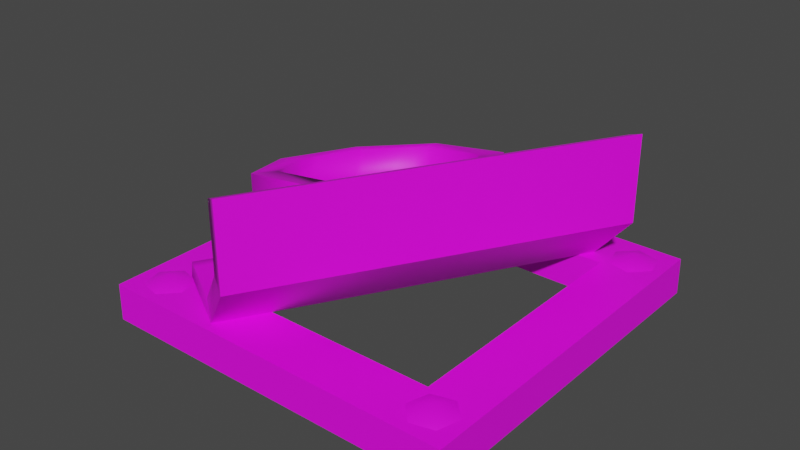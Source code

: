 # Source: PipeIncomplete.IronTeeth.Model.blend  (saved by Blender 3.6.13; exported with 4.5.12 LTS)
import bpy
from mathutils import Matrix  # noqa: F401  (used for matrix-valued properties, if any)

bpy.ops.wm.read_factory_settings(use_empty=True)
scene = bpy.context.scene
scene.name = 'Scene'

# ---- collections
col_pipeincomplete_ironteeth = bpy.data.collections.new('PipeIncomplete.IronTeeth'); scene.collection.children.link(col_pipeincomplete_ironteeth)

# ---- images (referenced by path relative to the original .blend; pixels are not part of the script)
import os
ASSET_DIR = os.environ.get("B2B_ASSET_DIR", "")  # directory of the original .blend (textures are referenced by path, not embedded)
HERE = os.path.dirname(os.path.abspath(__file__))  # packed textures are extracted next to this script under _unpacked/

def load_image(name, relpath, width, height, colorspace="sRGB"):
    """Load a texture the original file referenced (path relative to the .blend, or extracted next to this script)."""
    p = next((c for c in (os.path.join(HERE, relpath), os.path.join(ASSET_DIR, relpath)) if relpath and os.path.exists(c)), "")
    if p:
        img = bpy.data.images.load(p, check_existing=True)
        img.name = name
    else:  # same state as the original file: an image datablock whose file is absent (Cycles renders it pink)
        img = bpy.data.images.new(name, width, height)
        img.source = "FILE"
        img.filepath = "//" + (relpath or name)
    img.colorspace_settings.name = colorspace
    return img
img_basewood_1k_d_brown_png = load_image('BaseWood_1K_D_Brown.png', 'BaseWood_1K_D_Brown.png', 1024, 1024, 'sRGB')
img_basewood_1k_d_grey_png_001 = load_image('BaseWood_1K_D_Grey.png.001', 'BaseWood_1K_D_Grey.png', 1024, 1024, 'sRGB')
img_basemetal_d2_png_003 = load_image('BaseMetal_D2.png.003', 'BaseMetal_D2.png', 1024, 1024, 'sRGB')
img_basemetal_d2_png_002 = load_image('BaseMetal_D2.png.002', 'BaseMetal_D2.png', 1024, 1024, 'Non-Color')

# ---- materials (node trees are filled in below, after node groups)
mat_basewood_darkbrown_ironteeth = bpy.data.materials.new('BaseWood_DarkBrown.IronTeeth')
mat_basewood_darkbrown_ironteeth.use_transparent_shadow = False
mat_basewood_darkbrown_ironteeth.diffuse_color = (0.3686, 0.1647, 0.0, 1.0)
mat_basewood_darkbrown_ironteeth.roughness = 0.5528
mat_basewood_grey_ironteeth = bpy.data.materials.new('BaseWood_Grey.IronTeeth')
mat_basewood_grey_ironteeth.use_transparent_shadow = False
mat_basewood_grey_ironteeth.diffuse_color = (0.4235, 0.4235, 0.4235, 1.0)
mat_basewood_grey_ironteeth.roughness = 0.5528
mat_basemetal_ironteeth = bpy.data.materials.new('BaseMetal.IronTeeth')
mat_basemetal_ironteeth.surface_render_method = 'BLENDED'
mat_basemetal_ironteeth.blend_method = 'BLEND'
mat_basemetal_ironteeth.use_transparency_overlap = False
mat_basemetal_ironteeth.show_transparent_back = False
mat_basemetal_ironteeth.use_transparent_shadow = False
mat_basemetal_ironteeth.roughness = 0.5

# ---- material node trees
mat_basewood_darkbrown_ironteeth.use_nodes = True; mat_basewood_darkbrown_ironteeth.node_tree.nodes.clear()
_N = mat_basewood_darkbrown_ironteeth.node_tree.nodes; _L = mat_basewood_darkbrown_ironteeth.node_tree.links
n0 = _N.new('ShaderNodeBsdfPrincipled'); n0.name = 'Principled BSDF'; n0.location = (10, 300)
n0.distribution = 'GGX'
n0.subsurface_method = 'RANDOM_WALK_SKIN'
n0.inputs[2].default_value = 0.5528
n0.inputs[3].default_value = 1.45
n0.inputs[27].default_value = (0.0, 0.0, 0.0, 1.0)
n0.inputs[28].default_value = 1.0
n1 = _N.new('ShaderNodeOutputMaterial'); n1.name = 'Material Output'; n1.location = (300, 300)
n2 = _N.new('ShaderNodeNormalMap'); n2.name = 'Normal Map'; n2.location = (-300, -300)
n2.label = 'Normal/Map'
n3 = _N.new('ShaderNodeTexImage'); n3.name = 'Image Texture'; n3.location = (-280, 280)
n3.image = img_basewood_1k_d_brown_png
_L.new(n0.outputs[0], n1.inputs[0])
_L.new(n2.outputs[0], n0.inputs[5])
_L.new(n3.outputs[0], n0.inputs[0])
n1.is_active_output = True
mat_basewood_grey_ironteeth.use_nodes = True; mat_basewood_grey_ironteeth.node_tree.nodes.clear()
_N = mat_basewood_grey_ironteeth.node_tree.nodes; _L = mat_basewood_grey_ironteeth.node_tree.links
n0 = _N.new('ShaderNodeBsdfPrincipled'); n0.name = 'Principled BSDF'; n0.location = (10, 300)
n0.distribution = 'GGX'
n0.subsurface_method = 'RANDOM_WALK_SKIN'
n0.inputs[2].default_value = 0.5528
n0.inputs[3].default_value = 1.45
n0.inputs[27].default_value = (0.0, 0.0, 0.0, 1.0)
n0.inputs[28].default_value = 1.0
n1 = _N.new('ShaderNodeOutputMaterial'); n1.name = 'Material Output'; n1.location = (300, 300)
n2 = _N.new('ShaderNodeNormalMap'); n2.name = 'Normal Map'; n2.location = (-300, -300)
n2.label = 'Normal/Map'
n3 = _N.new('ShaderNodeTexImage'); n3.name = 'Image Texture'; n3.location = (-280, 280)
n3.image = img_basewood_1k_d_grey_png_001
_L.new(n0.outputs[0], n1.inputs[0])
_L.new(n2.outputs[0], n0.inputs[5])
_L.new(n3.outputs[0], n0.inputs[0])
n1.is_active_output = True
mat_basemetal_ironteeth.use_nodes = True; mat_basemetal_ironteeth.node_tree.nodes.clear()
_N = mat_basemetal_ironteeth.node_tree.nodes; _L = mat_basemetal_ironteeth.node_tree.links
n0 = _N.new('ShaderNodeBsdfPrincipled'); n0.name = 'Principled BSDF'; n0.location = (10, 300)
n0.distribution = 'GGX'
n0.subsurface_method = 'RANDOM_WALK_SKIN'
n0.inputs[3].default_value = 1.45
n0.inputs[27].default_value = (0.0, 0.0, 0.0, 1.0)
n0.inputs[28].default_value = 1.0
n1 = _N.new('ShaderNodeOutputMaterial'); n1.name = 'Material Output'; n1.location = (300, 300)
n2 = _N.new('ShaderNodeNormalMap'); n2.name = 'Normal Map'; n2.location = (-300, -300)
n2.label = 'Normal/Map'
n2.inputs[0].default_value = 0.0
n3 = _N.new('ShaderNodeTexImage'); n3.name = 'Image Texture'; n3.location = (-300, 600)
n3.image = img_basemetal_d2_png_003
n4 = _N.new('ShaderNodeTexImage'); n4.name = 'Image Texture.001'; n4.location = (-300, 0)
n4.image = img_basemetal_d2_png_002
_L.new(n0.outputs[0], n1.inputs[0])
_L.new(n2.outputs[0], n0.inputs[5])
_L.new(n4.outputs[1], n0.inputs[4])
_L.new(n3.outputs[0], n0.inputs[0])
n1.is_active_output = True

# ---- world
world_world = bpy.data.worlds.new('World'); scene.world = world_world
world_world.use_nodes = True; world_world.node_tree.nodes.clear()
_N = world_world.node_tree.nodes; _L = world_world.node_tree.links
n0 = _N.new('ShaderNodeOutputWorld'); n0.name = 'World Output'; n0.location = (300, 300)
n1 = _N.new('ShaderNodeBackground'); n1.name = 'Background'; n1.location = (10, 300)
n1.inputs[0].default_value = (0.05088, 0.05088, 0.05088, 1.0)
_L.new(n1.outputs[0], n0.inputs[0])
n0.is_active_output = True
world_world.color = (0.05088, 0.05088, 0.05088)
world_world.use_sun_shadow = False
world_world.sun_shadow_jitter_overblur = 0.0

# ---- meshes
me_scene_001 = bpy.data.meshes.new('Scene.001')
me_scene_001.from_pydata([(-0.1003, 10.0, 99.9), (-15.0, 10.0, 85.0), (-15.0, 10.0, 15.0), (-0.1003, 10.0, 0.1003), (0.0, -0.0025, 100.0), (0.0, -0.0025, 0.0), (-85.0, 10.0, 85.0), (-84.9, -0.0025, 84.9), (-15.1, -0.0025, 84.9), (-99.9, 10.0, 99.9), (-100.0, -0.0025, 100.0), (-85.0, 10.0, 15.0), (-84.9, -0.0025, 15.1), (-99.9, 10.0, 0.1003), (-100.0, -0.0025, 0.0), (-15.1, -0.0025, 15.1), (-46.62, 31.32, 13.75), (-73.23, 24.91, 8.306), (-70.31, 10.78, 10.68), (-43.7, 17.19, 16.13), (-30.93, 23.26, 36.55), (-33.84, 37.39, 34.17), (-39.46, 40.27, 58.19), (-36.54, 26.14, 60.57), (-60.17, 38.28, 71.74), (-57.25, 24.15, 74.12), (-86.78, 31.87, 66.29), (-83.86, 17.74, 68.67), (-88.09, 9.49, 24.84), (-91.01, 23.62, 22.46), (-96.62, 26.51, 46.48), (-93.7, 12.37, 48.86), (-95.64, 9.997, 4.429), (-89.54, 9.997, 2.746), (-91.2, 12.17, 8.809), (-97.23, 9.997, 10.55), (-85.03, 9.997, 7.187), (-92.72, 9.997, 14.99), (-86.62, 9.997, 13.31), (-10.5, 9.997, 2.757), (-4.388, 9.997, 4.386), (-8.95, 12.17, 8.845), (-14.97, 9.997, 7.237), (-2.742, 9.997, 10.5), (-13.32, 9.997, 13.35), (-7.21, 9.997, 14.98), (-89.37, 9.997, 97.22), (-95.51, 9.997, 95.7), (-91.22, 12.17, 91.12), (-84.98, 9.997, 92.66), (-97.27, 9.997, 89.62), (-86.74, 9.997, 86.58), (-92.88, 9.997, 85.06), (-4.418, 9.997, 95.63), (-10.54, 9.997, 97.23), (-8.8, 12.17, 91.19), (-2.751, 9.997, 89.52), (-14.99, 9.997, 92.74), (-7.204, 9.997, 85.03), (-13.32, 9.997, 86.63), (-87.33, 13.47, 47.55), (-62.7, 13.68, 18.56), (-68.8, 12.21, 17.31), (-40.54, 20.7, 33.11), (-38.89, 22.75, 43.3), (-37.61, 22.09, 37.79), (-64.56, 21.32, 66.3), (-58.46, 22.79, 67.55), (-78.81, 11.48, 25.28), (-85.07, 14.7, 52.09), (-84.17, 11.85, 34.03), (-82.88, 11.19, 28.52), (-47.72, 17.28, 21.63), (-46.8, 23.91, 59.93), (-79.53, 17.72, 63.24), (-42.05, 24.37, 56.82), (-61.37, 36.93, 65.18), (-56.62, 37.38, 62.07), (-40.53, 36.22, 35.42), (-75.8, 26.04, 18.18), (-71.72, 26.34, 14.93), (-90.24, 27.6, 45.17), (-50.64, 31.42, 19.25), (-47.71, 32.81, 23.93), (-44.97, 38.51, 54.44), (-82.45, 31.85, 60.86), (-76.35, 33.32, 62.11), (-43.68, 37.85, 48.93), (-56.75, 29.95, 18.0), (-84.71, 30.62, 56.32), (-88.96, 26.94, 39.66), (-85.8, 25.32, 26.15)], [], [(0, 2, 1), (3, 2, 0), (4, 3, 0), (5, 3, 4), (1, 7, 6), (8, 7, 1), (9, 1, 6), (0, 1, 9), (10, 0, 9), (4, 0, 10), (6, 12, 11), (7, 12, 6), (13, 6, 11), (9, 6, 13), (14, 9, 13), (10, 9, 14), (11, 15, 2), (12, 15, 11), (3, 11, 2), (13, 11, 3), (5, 13, 3), (14, 13, 5), (2, 8, 1), (15, 8, 2), (10, 12, 7), (14, 12, 10), (4, 7, 8), (10, 7, 4), (5, 8, 15), (4, 8, 5), (14, 15, 12), (5, 15, 14), (16, 18, 17), (19, 18, 16), (16, 20, 19), (21, 20, 16), (22, 20, 21), (23, 20, 22), (22, 24, 23), (24, 25, 23), (26, 25, 24), (27, 25, 26), (17, 18, 28), (17, 28, 29), (28, 30, 29), (31, 30, 28), (30, 31, 26), (31, 27, 26), (68, 71, 28, 18, 19, 20, 23, 25, 27, 31, 60, 69, 74, 66, 67, 73, 75, 64, 65, 63, 72, 61, 62), (60, 31, 28, 71, 70), (90, 91, 29, 30, 81), (30, 26, 24, 22, 21, 16, 17, 29, 91, 79, 80, 88, 82, 83, 78, 87, 84, 77, 76, 86, 85, 89, 81), (32, 34, 33), (35, 34, 32), (33, 34, 36), (37, 34, 35), (36, 34, 38), (38, 34, 37), (39, 41, 40), (42, 41, 39), (40, 41, 43), (44, 41, 42), (43, 41, 45), (45, 41, 44), (46, 48, 47), (49, 48, 46), (47, 48, 50), (51, 48, 49), (50, 48, 52), (52, 48, 51), (53, 55, 54), (56, 55, 53), (54, 55, 57), (58, 55, 56), (57, 55, 59), (59, 55, 58), (80, 62, 61, 88), (72, 82, 88, 61), (82, 72, 63, 83), (63, 65, 78, 83), (78, 65, 64, 87), (75, 84, 87, 64), (84, 75, 73, 77), (67, 76, 77, 73), (67, 66, 86, 76), (86, 66, 74, 85), (79, 68, 62, 80), (71, 68, 79, 91), (70, 71, 91, 90), (60, 70, 90, 81), (69, 60, 81, 89), (74, 69, 89, 85)])
me_scene_001.polygons.foreach_set('use_smooth', [True] * 92)
me_scene_001.polygons.foreach_set('material_index', [0, 0, 0, 0, 0, 0, 0, 0, 0, 0, 0, 0, 0, 0, 0, 0, 0, 0, 0, 0, 0, 0, 0, 0, 0, 0, 0, 0, 0, 0, 0, 0, 0, 0, 0, 0, 0, 0, 0, 0, 0, 0, 0, 0, 0, 0, 0, 0, 0, 0, 0, 0, 1, 1, 1, 1, 1, 1, 1, 1, 1, 1, 1, 1, 1, 1, 1, 1, 1, 1, 1, 1, 1, 1, 1, 1, 0, 0, 0, 0, 0, 0, 0, 0, 0, 0, 0, 0, 0, 0, 0, 0])
_k = set([(0, 3), (0, 4), (0, 9), (1, 2), (1, 6), (1, 8), (2, 11), (2, 15), (3, 5), (3, 13), (4, 5), (4, 10), (5, 14), (6, 7), (6, 11), (7, 8), (7, 12), (8, 15), (9, 10), (9, 13), (10, 14), (11, 12), (12, 15), (13, 14), (16, 17), (16, 21), (17, 29), (18, 19), (18, 28), (19, 20), (20, 23), (21, 22), (22, 24), (23, 25), (24, 26), (25, 27), (26, 30), (27, 31), (28, 31), (29, 30)])
me_scene_001.attributes.new('sharp_edge', 'BOOLEAN', 'EDGE').data.foreach_set('value', [ (min(e.vertices), max(e.vertices)) in _k for e in me_scene_001.edges])
_uv = me_scene_001.uv_layers.new(name='UVSet0')
_uv.uv.foreach_set('vector', [0.9379, 0.4986, 0.9993, 0.2507, 0.9993, 0.4986, 0.9379, 0.2507, 0.9993, 0.2507, 0.9379, 0.4986, 0.9379, 0.4986, 0.9993, 0.2507, 0.9993, 0.4986, 0.9379, 0.2507, 0.9993, 0.2507, 0.9379, 0.4986, 0.8131, 0.2507, 0.7503, 0.4986, 0.8131, 0.4986, 0.7503, 0.2507, 0.7503, 0.4986, 0.8131, 0.2507, 0.7503, 0.4986, 0.8131, 0.2507, 0.8131, 0.4986, 0.7503, 0.2507, 0.8131, 0.2507, 0.7503, 0.4986, 0.7503, 0.4986, 0.8131, 0.2507, 0.8131, 0.4986, 0.7503, 0.2507, 0.8131, 0.2507, 0.7503, 0.4986, 0.8755, 0.2507, 0.8131, 0.4986, 0.8755, 0.4986, 0.8131, 0.2507, 0.8131, 0.4986, 0.8755, 0.2507, 0.8131, 0.4986, 0.8755, 0.2507, 0.8755, 0.4986, 0.8131, 0.2507, 0.8755, 0.2507, 0.8131, 0.4986, 0.8131, 0.4986, 0.8755, 0.2507, 0.8755, 0.4986, 0.8131, 0.2507, 0.8755, 0.2507, 0.8131, 0.4986, 0.9379, 0.2507, 0.8755, 0.4986, 0.9379, 0.4986, 0.8755, 0.2507, 0.8755, 0.4986, 0.9379, 0.2507, 0.8755, 0.4986, 0.9379, 0.2507, 0.9379, 0.4986, 0.8755, 0.2507, 0.9379, 0.2507, 0.8755, 0.4986, 0.8755, 0.4986, 0.9379, 0.2507, 0.9379, 0.4986, 0.8755, 0.2507, 0.9379, 0.2507, 0.8755, 0.4986, 0.9993, 0.2507, 0.9379, 0.4986, 0.9993, 0.4986, 0.9379, 0.2507, 0.9379, 0.4986, 0.9993, 0.2507, 0.9379, 0.4986, 0.9993, 0.2507, 0.9993, 0.4986, 0.9379, 0.2507, 0.9993, 0.2507, 0.9379, 0.4986, 0.7503, 0.4986, 0.8131, 0.2507, 0.8131, 0.4986, 0.7503, 0.2507, 0.8131, 0.2507, 0.7503, 0.4986, 0.8131, 0.4986, 0.8755, 0.2507, 0.8755, 0.4986, 0.8131, 0.2507, 0.8755, 0.2507, 0.8131, 0.4986, 0.8755, 0.4986, 0.9379, 0.2507, 0.9379, 0.4986, 0.8755, 0.2507, 0.9379, 0.2507, 0.8755, 0.4986, 0.8751, 0.3026, 0.813, 0.2542, 0.8751, 0.2542, 0.813, 0.3026, 0.813, 0.2542, 0.8751, 0.3026, 0.8751, 0.3026, 0.813, 0.351, 0.813, 0.3026, 0.8751, 0.351, 0.813, 0.351, 0.8751, 0.3026, 0.8751, 0.3995, 0.813, 0.351, 0.8751, 0.351, 0.813, 0.3995, 0.813, 0.351, 0.8751, 0.3995, 0.8751, 0.3995, 0.8751, 0.4479, 0.813, 0.3995, 0.8751, 0.4479, 0.813, 0.4479, 0.813, 0.3995, 0.8751, 0.4963, 0.813, 0.4479, 0.8751, 0.4479, 0.813, 0.4963, 0.813, 0.4479, 0.8751, 0.4963, 0.9376, 0.9993, 0.8755, 0.9993, 0.8755, 0.9582, 0.9376, 0.9993, 0.8755, 0.9582, 0.9376, 0.9582, 0.8755, 0.9582, 0.9376, 0.9172, 0.9376, 0.9582, 0.8755, 0.9172, 0.9376, 0.9172, 0.8755, 0.9582, 0.9376, 0.9172, 0.8755, 0.9172, 0.9376, 0.8761, 0.8755, 0.9172, 0.8755, 0.8761, 0.9376, 0.8761, 0.5215, 0.2164, 0.5136, 0.208, 0.5, 0.2134, 0.5364, 0.25, 0.5886, 0.25, 0.625, 0.2134, 0.625, 0.1616, 0.5886, 0.125, 0.5364, 0.125, 0.5, 0.1616, 0.5136, 0.167, 0.5215, 0.1586, 0.5408, 0.138, 0.5713, 0.138, 0.5836, 0.138, 0.6037, 0.1586, 0.6119, 0.167, 0.612, 0.1961, 0.6119, 0.208, 0.6037, 0.2164, 0.5836, 0.237, 0.5534, 0.237, 0.5408, 0.237, 0.5136, 0.167, 0.5, 0.1616, 0.5, 0.2134, 0.5136, 0.208, 0.5134, 0.1961, 0.6116, 0.1961, 0.6114, 0.167, 0.625, 0.1616, 0.625, 0.2134, 0.6114, 0.208, 0.625, 0.2134, 0.5886, 0.25, 0.5364, 0.25, 0.5, 0.2134, 0.5, 0.1616, 0.5364, 0.125, 0.5886, 0.125, 0.625, 0.1616, 0.6114, 0.167, 0.5919, 0.1464, 0.5842, 0.138, 0.5537, 0.138, 0.5414, 0.138, 0.5333, 0.1464, 0.5131, 0.167, 0.513, 0.1961, 0.5131, 0.208, 0.5333, 0.2286, 0.5414, 0.237, 0.5716, 0.237, 0.5842, 0.237, 0.5919, 0.2286, 0.6114, 0.208, 0.6786, 0.00895, 0.6562, 0.03144, 0.6479, 0.0008107, 0.6869, 0.03958, 0.6562, 0.03144, 0.6786, 0.00895, 0.6479, 0.0008107, 0.6562, 0.03144, 0.6256, 0.02331, 0.6645, 0.06208, 0.6562, 0.03144, 0.6869, 0.03958, 0.6256, 0.02331, 0.6562, 0.03144, 0.6338, 0.05394, 0.6338, 0.05394, 0.6562, 0.03144, 0.6645, 0.06208, 0.6786, 0.07145, 0.6562, 0.09394, 0.6479, 0.06331, 0.6869, 0.1021, 0.6562, 0.09394, 0.6786, 0.07145, 0.6479, 0.06331, 0.6562, 0.09394, 0.6256, 0.08581, 0.6645, 0.1246, 0.6562, 0.09394, 0.6869, 0.1021, 0.6256, 0.08581, 0.6562, 0.09394, 0.6338, 0.1164, 0.6338, 0.1164, 0.6562, 0.09394, 0.6645, 0.1246, 0.6338, 0.1164, 0.6562, 0.09394, 0.6645, 0.1246, 0.6256, 0.0858, 0.6562, 0.09394, 0.6338, 0.1164, 0.6645, 0.1246, 0.6562, 0.09394, 0.6869, 0.1021, 0.6479, 0.06331, 0.6562, 0.09394, 0.6256, 0.0858, 0.6869, 0.1021, 0.6562, 0.09394, 0.6786, 0.07145, 0.6786, 0.07145, 0.6562, 0.09394, 0.6479, 0.06331, 0.6338, 0.05394, 0.6562, 0.03144, 0.6645, 0.06208, 0.6256, 0.0233, 0.6562, 0.03144, 0.6338, 0.05394, 0.6645, 0.06208, 0.6562, 0.03144, 0.6869, 0.03958, 0.6479, 0.000811, 0.6562, 0.03144, 0.6256, 0.0233, 0.6869, 0.03958, 0.6562, 0.03144, 0.6786, 0.00895, 0.6786, 0.00895, 0.6562, 0.03144, 0.6479, 0.000811, 0.8571, 0.2542, 0.831, 0.2542, 0.831, 0.2682, 0.8571, 0.2886, 0.831, 0.3026, 0.8571, 0.3026, 0.8571, 0.2886, 0.831, 0.2682, 0.8571, 0.3026, 0.831, 0.3026, 0.831, 0.337, 0.8571, 0.3166, 0.831, 0.337, 0.831, 0.351, 0.8571, 0.351, 0.8571, 0.3166, 0.8571, 0.351, 0.831, 0.351, 0.831, 0.3651, 0.8571, 0.3854, 0.831, 0.3995, 0.8571, 0.3995, 0.8571, 0.3854, 0.831, 0.3651, 0.8571, 0.3995, 0.831, 0.3995, 0.831, 0.4135, 0.8571, 0.4339, 0.831, 0.4479, 0.8571, 0.4479, 0.8571, 0.4339, 0.831, 0.4135, 0.831, 0.4479, 0.831, 0.4619, 0.8571, 0.4823, 0.8571, 0.4479, 0.8571, 0.4823, 0.831, 0.4619, 0.831, 0.4963, 0.8571, 0.4963, 0.9196, 0.9874, 0.8935, 0.9701, 0.8935, 0.9993, 0.9196, 0.9993, 0.8935, 0.9582, 0.8935, 0.9701, 0.9196, 0.9874, 0.9196, 0.9582, 0.8935, 0.9463, 0.8935, 0.9582, 0.9196, 0.9582, 0.9196, 0.929, 0.8935, 0.9172, 0.8935, 0.9463, 0.9196, 0.929, 0.9196, 0.9172, 0.8935, 0.9053, 0.8935, 0.9172, 0.9196, 0.9172, 0.9196, 0.888, 0.8935, 0.8761, 0.8935, 0.9053, 0.9196, 0.888, 0.9196, 0.8761])
_ca = me_scene_001.color_attributes.new('VertexColors', 'BYTE_COLOR', 'CORNER')
_ca.data.foreach_set('color', [1.0, 1.0, 1.0, 1.0, 1.0, 1.0, 1.0, 1.0, 1.0, 1.0, 1.0, 1.0, 1.0, 1.0, 1.0, 1.0, 1.0, 1.0, 1.0, 1.0, 1.0, 1.0, 1.0, 1.0, 1.0, 1.0, 1.0, 1.0, 1.0, 1.0, 1.0, 1.0, 1.0, 1.0, 1.0, 1.0, 1.0, 1.0, 1.0, 1.0, 1.0, 1.0, 1.0, 1.0, 1.0, 1.0, 1.0, 1.0, 1.0, 1.0, 1.0, 1.0, 1.0, 1.0, 1.0, 1.0, 1.0, 1.0, 1.0, 1.0, 1.0, 1.0, 1.0, 1.0, 1.0, 1.0, 1.0, 1.0, 1.0, 1.0, 1.0, 1.0, 1.0, 1.0, 1.0, 1.0, 1.0, 1.0, 1.0, 1.0, 1.0, 1.0, 1.0, 1.0, 1.0, 1.0, 1.0, 1.0, 1.0, 1.0, 1.0, 1.0, 1.0, 1.0, 1.0, 1.0, 1.0, 1.0, 1.0, 1.0, 1.0, 1.0, 1.0, 1.0, 1.0, 1.0, 1.0, 1.0, 1.0, 1.0, 1.0, 1.0, 1.0, 1.0, 1.0, 1.0, 1.0, 1.0, 1.0, 1.0, 1.0, 1.0, 1.0, 1.0, 1.0, 1.0, 1.0, 1.0, 1.0, 1.0, 1.0, 1.0, 1.0, 1.0, 1.0, 1.0, 1.0, 1.0, 1.0, 1.0, 1.0, 1.0, 1.0, 1.0, 1.0, 1.0, 1.0, 1.0, 1.0, 1.0, 1.0, 1.0, 1.0, 1.0, 1.0, 1.0, 1.0, 1.0, 1.0, 1.0, 1.0, 1.0, 1.0, 1.0, 1.0, 1.0, 1.0, 1.0, 1.0, 1.0, 1.0, 1.0, 1.0, 1.0, 1.0, 1.0, 1.0, 1.0, 1.0, 1.0, 1.0, 1.0, 1.0, 1.0, 1.0, 1.0, 1.0, 1.0, 1.0, 1.0, 1.0, 1.0, 1.0, 1.0, 1.0, 1.0, 1.0, 1.0, 1.0, 1.0, 1.0, 1.0, 1.0, 1.0, 1.0, 1.0, 1.0, 1.0, 1.0, 1.0, 1.0, 1.0, 1.0, 1.0, 1.0, 1.0, 1.0, 1.0, 1.0, 1.0, 1.0, 1.0, 1.0, 1.0, 1.0, 1.0, 1.0, 1.0, 1.0, 1.0, 1.0, 1.0, 1.0, 1.0, 1.0, 1.0, 1.0, 1.0, 1.0, 1.0, 1.0, 1.0, 1.0, 1.0, 1.0, 1.0, 1.0, 1.0, 1.0, 1.0, 1.0, 1.0, 1.0, 1.0, 1.0, 1.0, 1.0, 1.0, 1.0, 1.0, 1.0, 1.0, 1.0, 1.0, 1.0, 1.0, 1.0, 1.0, 1.0, 1.0, 1.0, 1.0, 1.0, 1.0, 1.0, 1.0, 1.0, 1.0, 1.0, 1.0, 1.0, 1.0, 1.0, 1.0, 1.0, 1.0, 1.0, 1.0, 1.0, 1.0, 1.0, 1.0, 1.0, 1.0, 1.0, 1.0, 1.0, 1.0, 1.0, 1.0, 1.0, 1.0, 1.0, 1.0, 1.0, 1.0, 1.0, 1.0, 1.0, 1.0, 1.0, 1.0, 1.0, 1.0, 1.0, 1.0, 1.0, 1.0, 1.0, 1.0, 1.0, 1.0, 1.0, 1.0, 1.0, 1.0, 1.0, 1.0, 1.0, 1.0, 1.0, 1.0, 1.0, 1.0, 1.0, 1.0, 1.0, 1.0, 1.0, 1.0, 1.0, 1.0, 1.0, 1.0, 1.0, 1.0, 1.0, 1.0, 1.0, 1.0, 1.0, 1.0, 1.0, 1.0, 1.0, 1.0, 1.0, 1.0, 1.0, 1.0, 1.0, 1.0, 1.0, 1.0, 1.0, 1.0, 1.0, 1.0, 1.0, 1.0, 1.0, 1.0, 1.0, 1.0, 1.0, 1.0, 1.0, 1.0, 1.0, 1.0, 1.0, 1.0, 1.0, 1.0, 1.0, 1.0, 1.0, 1.0, 1.0, 1.0, 1.0, 1.0, 1.0, 1.0, 1.0, 1.0, 1.0, 1.0, 1.0, 1.0, 1.0, 1.0, 1.0, 1.0, 1.0, 1.0, 1.0, 1.0, 1.0, 1.0, 1.0, 1.0, 1.0, 1.0, 1.0, 1.0, 1.0, 1.0, 1.0, 1.0, 1.0, 1.0, 1.0, 1.0, 1.0, 1.0, 1.0, 1.0, 1.0, 1.0, 1.0, 1.0, 1.0, 1.0, 1.0, 1.0, 1.0, 1.0, 1.0, 1.0, 1.0, 1.0, 1.0, 1.0, 1.0, 1.0, 1.0, 1.0, 1.0, 1.0, 1.0, 1.0, 1.0, 1.0, 1.0, 1.0, 1.0, 1.0, 1.0, 1.0, 1.0, 1.0, 1.0, 1.0, 1.0, 1.0, 1.0, 1.0, 1.0, 1.0, 1.0, 1.0, 1.0, 1.0, 1.0, 1.0, 1.0, 1.0, 1.0, 1.0, 1.0, 1.0, 1.0, 1.0, 1.0, 1.0, 1.0, 1.0, 1.0, 1.0, 1.0, 1.0, 1.0, 1.0, 1.0, 1.0, 1.0, 1.0, 1.0, 1.0, 1.0, 1.0, 1.0, 1.0, 1.0, 1.0, 1.0, 1.0, 1.0, 1.0, 1.0, 1.0, 1.0, 1.0, 1.0, 1.0, 1.0, 1.0, 1.0, 1.0, 1.0, 1.0, 1.0, 1.0, 1.0, 1.0, 1.0, 1.0, 1.0, 1.0, 1.0, 1.0, 1.0, 1.0, 1.0, 1.0, 1.0, 1.0, 1.0, 1.0, 1.0, 1.0, 1.0, 1.0, 1.0, 1.0, 1.0, 1.0, 1.0, 1.0, 1.0, 1.0, 1.0, 1.0, 1.0, 1.0, 1.0, 1.0, 1.0, 1.0, 1.0, 1.0, 1.0, 1.0, 1.0, 1.0, 1.0, 1.0, 1.0, 1.0, 1.0, 1.0, 1.0, 1.0, 1.0, 1.0, 1.0, 1.0, 1.0, 1.0, 1.0, 1.0, 1.0, 1.0, 1.0, 1.0, 1.0, 1.0, 1.0, 1.0, 1.0, 1.0, 1.0, 1.0, 1.0, 1.0, 1.0, 1.0, 1.0, 1.0, 1.0, 1.0, 1.0, 1.0, 1.0, 1.0, 1.0, 1.0, 1.0, 1.0, 1.0, 1.0, 1.0, 1.0, 1.0, 1.0, 1.0, 1.0, 1.0, 1.0, 1.0, 1.0, 1.0, 1.0, 1.0, 1.0, 1.0, 1.0, 1.0, 1.0, 1.0, 1.0, 1.0, 1.0, 1.0, 1.0, 1.0, 1.0, 1.0, 1.0, 1.0, 1.0, 1.0, 1.0, 1.0, 1.0, 1.0, 1.0, 1.0, 1.0, 1.0, 1.0, 1.0, 1.0, 1.0, 1.0, 1.0, 1.0, 1.0, 1.0, 1.0, 1.0, 1.0, 1.0, 1.0, 1.0, 1.0, 1.0, 1.0, 1.0, 1.0, 1.0, 1.0, 1.0, 1.0, 1.0, 1.0, 1.0, 1.0, 1.0, 1.0, 1.0, 1.0, 1.0, 1.0, 1.0, 1.0, 1.0, 1.0, 1.0, 1.0, 1.0, 1.0, 1.0, 1.0, 1.0, 1.0, 1.0, 1.0, 1.0, 1.0, 1.0, 1.0, 1.0, 1.0, 1.0, 1.0, 1.0, 1.0, 1.0, 1.0, 1.0, 1.0, 1.0, 1.0, 1.0, 1.0, 1.0, 1.0, 1.0, 1.0, 1.0, 1.0, 1.0, 1.0, 1.0, 1.0, 1.0, 1.0, 1.0, 1.0, 1.0, 1.0, 1.0, 1.0, 1.0, 1.0, 1.0, 1.0, 1.0, 1.0, 1.0, 1.0, 1.0, 1.0, 1.0, 1.0, 1.0, 1.0, 1.0, 1.0, 1.0, 1.0, 1.0, 1.0, 1.0, 1.0, 1.0, 1.0, 1.0, 1.0, 1.0, 1.0, 1.0, 1.0, 1.0, 1.0, 1.0, 1.0, 1.0, 1.0, 1.0, 1.0, 1.0, 1.0, 1.0, 1.0, 1.0, 1.0, 1.0, 1.0, 1.0, 1.0, 1.0, 1.0, 1.0, 1.0, 1.0, 1.0, 1.0, 1.0, 1.0, 1.0, 1.0, 1.0, 1.0, 1.0, 1.0, 1.0, 1.0, 0.2159, 0.2159, 0.2159, 1.0, 1.0, 1.0, 1.0, 1.0, 0.2159, 0.2159, 0.2159, 1.0, 0.2159, 0.2159, 0.2159, 1.0, 1.0, 1.0, 1.0, 1.0, 0.2159, 0.2159, 0.2159, 1.0, 0.2159, 0.2159, 0.2159, 1.0, 1.0, 1.0, 1.0, 1.0, 0.2159, 0.2159, 0.2159, 1.0, 0.2159, 0.2159, 0.2159, 1.0, 1.0, 1.0, 1.0, 1.0, 0.2159, 0.2159, 0.2159, 1.0, 0.2159, 0.2159, 0.2159, 1.0, 1.0, 1.0, 1.0, 1.0, 0.2159, 0.2159, 0.2159, 1.0, 0.2159, 0.2159, 0.2159, 1.0, 1.0, 1.0, 1.0, 1.0, 0.2159, 0.2159, 0.2159, 1.0, 0.2159, 0.2159, 0.2159, 1.0, 1.0, 1.0, 1.0, 1.0, 0.2159, 0.2159, 0.2159, 1.0, 0.2159, 0.2159, 0.2159, 1.0, 1.0, 1.0, 1.0, 1.0, 0.2159, 0.2159, 0.2159, 1.0, 0.2159, 0.2159, 0.2159, 1.0, 1.0, 1.0, 1.0, 1.0, 0.2159, 0.2159, 0.2159, 1.0, 0.2159, 0.2159, 0.2159, 1.0, 1.0, 1.0, 1.0, 1.0, 0.2159, 0.2159, 0.2159, 1.0, 0.2159, 0.2159, 0.2159, 1.0, 1.0, 1.0, 1.0, 1.0, 0.2159, 0.2159, 0.2159, 1.0, 0.2159, 0.2159, 0.2159, 1.0, 1.0, 1.0, 1.0, 1.0, 0.2159, 0.2159, 0.2159, 1.0, 0.2159, 0.2159, 0.2159, 1.0, 1.0, 1.0, 1.0, 1.0, 0.2159, 0.2159, 0.2159, 1.0, 0.2159, 0.2159, 0.2159, 1.0, 1.0, 1.0, 1.0, 1.0, 0.2159, 0.2159, 0.2159, 1.0, 0.2159, 0.2159, 0.2159, 1.0, 1.0, 1.0, 1.0, 1.0, 0.2159, 0.2159, 0.2159, 1.0, 0.2159, 0.2159, 0.2159, 1.0, 1.0, 1.0, 1.0, 1.0, 0.2159, 0.2159, 0.2159, 1.0, 0.2159, 0.2159, 0.2159, 1.0, 1.0, 1.0, 1.0, 1.0, 0.2159, 0.2159, 0.2159, 1.0, 0.2159, 0.2159, 0.2159, 1.0, 1.0, 1.0, 1.0, 1.0, 0.2159, 0.2159, 0.2159, 1.0, 0.2159, 0.2159, 0.2159, 1.0, 1.0, 1.0, 1.0, 1.0, 0.2159, 0.2159, 0.2159, 1.0, 0.2159, 0.2159, 0.2159, 1.0, 1.0, 1.0, 1.0, 1.0, 0.2159, 0.2159, 0.2159, 1.0, 0.2159, 0.2159, 0.2159, 1.0, 1.0, 1.0, 1.0, 1.0, 0.2159, 0.2159, 0.2159, 1.0, 0.2159, 0.2159, 0.2159, 1.0, 1.0, 1.0, 1.0, 1.0, 0.2159, 0.2159, 0.2159, 1.0, 0.2159, 0.2159, 0.2159, 1.0, 1.0, 1.0, 1.0, 1.0, 0.2159, 0.2159, 0.2159, 1.0, 0.2159, 0.2159, 0.2159, 1.0, 1.0, 1.0, 1.0, 1.0, 0.2159, 0.2159, 0.2159, 1.0, 1.0, 1.0, 1.0, 1.0, 1.0, 1.0, 1.0, 1.0, 1.0, 1.0, 1.0, 1.0, 1.0, 1.0, 1.0, 1.0, 1.0, 1.0, 1.0, 1.0, 1.0, 1.0, 1.0, 1.0, 1.0, 1.0, 1.0, 1.0, 1.0, 1.0, 1.0, 1.0, 1.0, 1.0, 1.0, 1.0, 1.0, 1.0, 1.0, 1.0, 1.0, 1.0, 1.0, 1.0, 1.0, 1.0, 1.0, 1.0, 1.0, 1.0, 1.0, 1.0, 1.0, 1.0, 1.0, 1.0, 1.0, 1.0, 1.0, 1.0, 1.0, 1.0, 1.0, 1.0, 1.0, 1.0, 1.0, 1.0, 1.0, 1.0, 1.0, 1.0, 1.0, 1.0, 1.0, 1.0, 1.0, 1.0, 1.0, 1.0, 1.0, 1.0, 1.0, 1.0, 1.0, 1.0, 1.0, 1.0, 1.0, 1.0, 1.0, 1.0, 1.0, 1.0, 1.0, 1.0, 1.0, 1.0, 1.0, 1.0, 1.0, 1.0, 1.0, 1.0, 1.0, 1.0, 1.0, 1.0, 1.0, 1.0, 1.0, 1.0, 1.0, 1.0, 1.0, 1.0, 1.0, 1.0, 1.0, 1.0, 1.0, 1.0, 1.0, 1.0, 1.0, 1.0, 1.0, 1.0, 1.0, 1.0, 1.0, 1.0, 1.0, 1.0, 1.0, 1.0, 1.0, 1.0, 1.0, 1.0, 1.0, 1.0, 1.0, 1.0, 1.0, 1.0, 1.0, 1.0, 1.0, 1.0, 1.0, 1.0, 1.0, 1.0, 1.0, 1.0, 1.0, 1.0, 1.0, 1.0, 1.0, 1.0, 1.0, 1.0, 1.0, 1.0, 1.0, 1.0, 1.0, 1.0, 1.0, 1.0, 1.0, 1.0, 1.0, 1.0, 1.0, 1.0, 1.0, 1.0, 1.0, 1.0, 1.0, 1.0, 1.0, 1.0, 1.0, 1.0, 1.0, 1.0, 1.0, 1.0, 1.0, 1.0, 1.0, 1.0, 1.0, 1.0, 1.0, 1.0, 1.0, 1.0, 1.0, 1.0, 1.0, 1.0, 1.0, 1.0, 1.0, 1.0, 1.0, 1.0, 1.0, 1.0, 1.0, 1.0, 1.0, 1.0, 1.0, 1.0, 1.0, 1.0, 1.0, 1.0, 1.0, 1.0, 1.0, 1.0, 1.0, 1.0, 1.0, 1.0, 1.0, 1.0, 1.0, 1.0, 1.0, 1.0, 1.0, 1.0, 1.0, 1.0, 1.0, 1.0, 1.0, 1.0, 1.0, 1.0, 1.0, 1.0, 1.0, 1.0, 1.0, 1.0, 1.0, 1.0])
me_scene_001.materials.append(mat_basewood_darkbrown_ironteeth)
me_scene_001.materials.append(mat_basewood_grey_ironteeth)
me_scene_001.update()
me_scene_001.normals_split_custom_set([tuple(v) for v in zip(*[iter([0.0, 1.0, 0.0, 0.0, 1.0, 0.0, 0.0, 1.0, 0.0, 0.0, 1.0, 0.0, 0.0, 1.0, 0.0, 0.0, 1.0, 0.0, 0.9999, 0.01002, 0.0, 0.9999, 0.01002, 0.0, 0.9999, 0.01002, 0.0, 0.9999, 0.01002, 0.0, 0.9999, 0.01002, 0.0, 0.9999, 0.01002, 0.0, 0.0, 0.009994, -1.0, 0.0, 0.009994, -1.0, 0.0, 0.009994, -1.0, 0.0, 0.009994, -0.9999, 0.0, 0.009994, -1.0, 0.0, 0.009994, -1.0, 0.0, 1.0, 0.0, 0.0, 1.0, 0.0, 0.0, 1.0, 0.0, 0.0, 1.0, 0.0, 0.0, 1.0, 0.0, 0.0, 1.0, 0.0, 0.0, 0.01002, 0.9999, 0.0, 0.01002, 0.9999, 0.0, 0.01002, 0.9999, 0.0, 0.01002, 0.9999, 0.0, 0.01002, 0.9999, 0.0, 0.01002, 0.9999, 1.0, 0.009992, 0.0, 1.0, 0.009995, 0.0, 1.0, 0.009995, 0.0, 1.0, 0.009992, 0.0, 1.0, 0.009995, 0.0, 1.0, 0.009992, 0.0, 0.0, 1.0, 0.0, 0.0, 1.0, 0.0, 0.0, 1.0, 0.0, 0.0, 1.0, 0.0, 0.0, 1.0, 0.0, 0.0, 1.0, 0.0, -0.9999, 0.01002, 0.0, -0.9999, 0.01002, 0.0, -0.9999, 0.01002, 0.0, -0.9999, 0.01002, 0.0, -0.9999, 0.01002, 0.0, -0.9999, 0.01002, 0.0, 4.368e-08, 0.009994, 1.0, 4.358e-08, 0.009994, 1.0, 4.357e-08, 0.009994, 1.0, 4.37e-08, 0.009994, 0.9999, 4.358e-08, 0.009994, 1.0, 4.368e-08, 0.009994, 1.0, 0.0, 1.0, 0.0, 0.0, 1.0, 0.0, 0.0, 1.0, 0.0, 0.0, 1.0, 0.0, 0.0, 1.0, 0.0, 0.0, 1.0, 0.0, 0.0, 0.01002, -0.9999, 0.0, 0.01002, -0.9999, 0.0, 0.01002, -0.9999, 0.0, 0.01002, -0.9999, 0.0, 0.01002, -0.9999, 0.0, 0.01002, -0.9999, -1.0, 0.009994, 0.0, -1.0, 0.009994, 0.0, -1.0, 0.009994, 0.0, -1.0, 0.009994, 0.0, -1.0, 0.009994, 0.0, -1.0, 0.009994, 0.0, 0.0, -1.0, 0.0, 0.0, -1.0, 1.414e-11, 0.0, -1.0, 0.0, 0.0, -1.0, 8.759e-12, 0.0, -1.0, 1.414e-11, 0.0, -1.0, 0.0, 0.0, -1.0, 0.0, 0.0, -1.0, 0.0, 0.0, -1.0, 0.0, 0.0, -1.0, 0.0, 0.0, -1.0, 0.0, 0.0, -1.0, 0.0, 0.0, -1.0, -9.869e-12, 0.0, -1.0, 0.0, 0.0, -1.0, -8.075e-12, 0.0, -1.0, 0.0, 0.0, -1.0, 0.0, 0.0, -1.0, -9.869e-12, 0.0, -1.0, 8.759e-12, 0.0, -1.0, -8.075e-12, 0.0, -1.0, 1.414e-11, 0.0, -1.0, -9.869e-12, 0.0, -1.0, -8.075e-12, 0.0, -1.0, 8.759e-12, 0.5736, -0.01931, -0.8189, -0.2021, -0.2029, -0.9581, -0.2023, -0.2029, -0.9581, 0.5738, -0.01926, -0.8188, -0.2021, -0.2029, -0.9581, 0.5736, -0.01931, -0.8189, 0.5736, -0.01931, -0.8189, 0.9674, 0.1678, -0.1897, 0.5738, -0.01926, -0.8188, 0.9674, 0.1678, -0.1899, 0.9674, 0.1678, -0.1897, 0.5736, -0.01931, -0.8189, 0.7944, 0.2567, 0.5504, 0.9674, 0.1678, -0.1897, 0.9674, 0.1678, -0.1899, 0.7944, 0.2566, 0.5506, 0.9674, 0.1678, -0.1897, 0.7944, 0.2567, 0.5504, 0.7944, 0.2567, 0.5504, 0.1561, 0.1952, 0.9683, 0.7944, 0.2566, 0.5506, 0.1561, 0.1952, 0.9683, 0.156, 0.1951, 0.9683, 0.7944, 0.2566, 0.5506, -0.611, 0.00703, 0.7916, 0.156, 0.1951, 0.9683, 0.1561, 0.1952, 0.9683, -0.6111, 0.007004, 0.7915, 0.156, 0.1951, 0.9683, -0.611, 0.00703, 0.7916, -0.2023, -0.2029, -0.9581, -0.2021, -0.2029, -0.9581, -0.8209, -0.2554, -0.5107, -0.2023, -0.2029, -0.9581, -0.8209, -0.2554, -0.5107, -0.821, -0.2554, -0.5106, -0.8209, -0.2554, -0.5107, -0.9737, -0.177, 0.1433, -0.821, -0.2554, -0.5106, -0.9738, -0.1769, 0.1431, -0.9737, -0.177, 0.1433, -0.8209, -0.2554, -0.5107, -0.9737, -0.177, 0.1433, -0.9738, -0.1769, 0.1431, -0.611, 0.00703, 0.7916, -0.9738, -0.1769, 0.1431, -0.6111, 0.007004, 0.7915, -0.611, 0.00703, 0.7916, 0.5595, -0.5058, 0.6566, 0.6595, -0.609, 0.4407, 0.1995, -0.9663, 0.1626, 0.1995, -0.9663, 0.1626, 0.1995, -0.9663, 0.1626, 0.1995, -0.9663, 0.1626, 0.1995, -0.9663, 0.1626, 0.1995, -0.9663, 0.1626, 0.1995, -0.9663, 0.1626, 0.1995, -0.9663, 0.1626, 0.7528, -0.657, 0.04122, 0.7629, -0.6102, -0.2137, 0.6024, -0.6071, -0.5183, 0.3008, -0.7654, -0.569, 0.004548, -0.7605, -0.6493, -0.2227, -0.8562, -0.4663, -0.491, -0.8083, -0.325, -0.5332, -0.8457, -0.0231, -0.6253, -0.7393, 0.2498, -0.4487, -0.7401, 0.5009, -0.3197, -0.594, 0.7382, -0.01878, -0.6012, 0.7989, 0.2824, -0.4428, 0.851, 0.7528, -0.657, 0.04122, 0.1995, -0.9663, 0.1626, 0.1995, -0.9663, 0.1626, 0.6595, -0.609, 0.4407, 0.8153, -0.5209, 0.253, 0.5332, 0.8457, 0.02315, 0.3437, 0.921, 0.1833, -0.1995, 0.9663, -0.1626, -0.1995, 0.9663, -0.1626, 0.437, 0.8731, -0.2162, -0.1995, 0.9663, -0.1626, -0.1995, 0.9663, -0.1626, -0.1995, 0.9663, -0.1626, -0.1995, 0.9663, -0.1626, -0.1995, 0.9663, -0.1626, -0.1995, 0.9663, -0.1626, -0.1995, 0.9663, -0.1626, -0.1995, 0.9663, -0.1626, 0.3437, 0.921, 0.1833, 0.2774, 0.8608, 0.4267, 0.03408, 0.7604, 0.6486, -0.3009, 0.7654, 0.569, -0.5711, 0.624, 0.5333, -0.7308, 0.6264, 0.2711, -0.8768, 0.4788, 0.04492, -0.8153, 0.5209, -0.253, -0.7425, 0.4098, -0.5299, -0.5048, 0.5104, -0.6962, -0.2469, 0.4576, -0.8542, 0.0188, 0.6012, -0.7989, 0.354, 0.5961, -0.7207, 0.4808, 0.7564, -0.4436, 0.437, 0.8731, -0.2162, -0.2345, 0.9442, -0.2311, -0.004176, 1.0, -0.003508, 0.08312, 0.9451, -0.316, -0.3153, 0.9449, 0.08788, -0.004176, 1.0, -0.003508, -0.2345, 0.9442, -0.2311, 0.08312, 0.9451, -0.316, -0.004176, 1.0, -0.003508, 0.311, 0.9466, -0.08496, -0.08041, 0.9464, 0.3128, -0.004176, 1.0, -0.003508, -0.3153, 0.9449, 0.08788, 0.311, 0.9466, -0.08496, -0.004176, 1.0, -0.003508, 0.2284, 0.9472, 0.225, 0.2284, 0.9472, 0.225, -0.004176, 1.0, -0.003508, -0.08041, 0.9464, 0.3128, -0.08414, 0.945, -0.3159, -0.005429, 1.0, -0.001228, 0.2284, 0.9466, -0.2277, -0.3182, 0.9442, -0.08486, -0.005429, 1.0, -0.001228, -0.08414, 0.945, -0.3159, 0.2284, 0.9466, -0.2277, -0.005429, 1.0, -0.001228, 0.3097, 0.9472, 0.0825, -0.2304, 0.9449, 0.2323, -0.005429, 1.0, -0.001228, -0.3182, 0.9442, -0.08486, 0.3097, 0.9472, 0.0825, -0.005429, 1.0, -0.001228, 0.08484, 0.9465, 0.3115, 0.08484, 0.9465, 0.3115, -0.005429, 1.0, -0.001228, -0.2304, 0.9449, 0.2323, 0.09037, 0.9465, 0.3099, -0.005448, 1.0, -0.001145, -0.2263, 0.9449, 0.2364, 0.3111, 0.9472, 0.07697, -0.005448, 1.0, -0.001145, 0.09037, 0.9465, 0.3099, -0.2263, 0.9449, 0.2364, -0.005448, 1.0, -0.001145, -0.3197, 0.9442, -0.07917, 0.2243, 0.9466, -0.2318, -0.005448, 1.0, -0.001145, 0.3111, 0.9472, 0.07697, -0.3197, 0.9442, -0.07917, -0.005448, 1.0, -0.001145, -0.08976, 0.945, -0.3144, -0.08976, 0.945, -0.3144, -0.005448, 1.0, -0.001145, 0.2243, 0.9466, -0.2318, 0.2316, 0.9442, 0.234, 0.00413, 1.0, 0.003557, -0.08696, 0.9451, 0.315, 0.3164, 0.9449, -0.08404, 0.00413, 1.0, 0.003557, 0.2316, 0.9442, 0.234, -0.08696, 0.9451, 0.315, 0.00413, 1.0, 0.003557, -0.312, 0.9466, 0.08117, 0.08421, 0.9464, -0.3118, 0.00413, 1.0, 0.003557, 0.3164, 0.9449, -0.08404, -0.312, 0.9466, 0.08117, 0.00413, 1.0, 0.003557, -0.2257, 0.9472, -0.2277, -0.2257, 0.9472, -0.2277, 0.00413, 1.0, 0.003557, 0.08421, 0.9464, -0.3118, 0.03408, 0.7604, 0.6486, 0.2824, -0.4428, 0.851, -0.01878, -0.6012, 0.7989, -0.3009, 0.7654, 0.569, -0.3197, -0.594, 0.7382, -0.5711, 0.624, 0.5333, -0.3009, 0.7654, 0.569, -0.01878, -0.6012, 0.7989, -0.5711, 0.624, 0.5333, -0.3197, -0.594, 0.7382, -0.4487, -0.7401, 0.5009, -0.7308, 0.6264, 0.2711, -0.4487, -0.7401, 0.5009, -0.6253, -0.7393, 0.2498, -0.8768, 0.4788, 0.04492, -0.7308, 0.6264, 0.2711, -0.8768, 0.4788, 0.04492, -0.6253, -0.7393, 0.2498, -0.5332, -0.8457, -0.0231, -0.8153, 0.5209, -0.253, -0.491, -0.8083, -0.325, -0.7425, 0.4098, -0.5299, -0.8153, 0.5209, -0.253, -0.5332, -0.8457, -0.0231, -0.7425, 0.4098, -0.5299, -0.491, -0.8083, -0.325, -0.2227, -0.8562, -0.4663, -0.5048, 0.5104, -0.6962, 0.004548, -0.7605, -0.6493, -0.2469, 0.4576, -0.8542, -0.5048, 0.5104, -0.6962, -0.2227, -0.8562, -0.4663, 0.004548, -0.7605, -0.6493, 0.3008, -0.7654, -0.569, 0.0188, 0.6012, -0.7989, -0.2469, 0.4576, -0.8542, 0.0188, 0.6012, -0.7989, 0.3008, -0.7654, -0.569, 0.6024, -0.6071, -0.5183, 0.354, 0.5961, -0.7207, 0.2774, 0.8608, 0.4267, 0.5595, -0.5058, 0.6566, 0.2824, -0.4428, 0.851, 0.03408, 0.7604, 0.6486, 0.6595, -0.609, 0.4407, 0.5595, -0.5058, 0.6566, 0.2774, 0.8608, 0.4267, 0.3437, 0.921, 0.1833, 0.8153, -0.5209, 0.253, 0.6595, -0.609, 0.4407, 0.3437, 0.921, 0.1833, 0.5332, 0.8457, 0.02315, 0.7528, -0.657, 0.04122, 0.8153, -0.5209, 0.253, 0.5332, 0.8457, 0.02315, 0.437, 0.8731, -0.2162, 0.7629, -0.6102, -0.2137, 0.7528, -0.657, 0.04122, 0.437, 0.8731, -0.2162, 0.4808, 0.7564, -0.4436, 0.6024, -0.6071, -0.5183, 0.7629, -0.6102, -0.2137, 0.4808, 0.7564, -0.4436, 0.354, 0.5961, -0.7207])] * 3)])
me_pipe_001 = bpy.data.meshes.new('Pipe.001')
me_pipe_001.from_pydata([(0.2151, -0.138, -0.5), (0.2151, -0.138, 0.5), (0.0329, -0.2778, -0.5), (0.0329, -0.2778, 0.5), (-0.1948, -0.2478, -0.5), (-0.1948, -0.2478, 0.5), (-0.3345, -0.06565, -0.5), (-0.3345, -0.06565, 0.5), (0.1631, -0.108, 0.5), (0.03963, -0.2027, 0.5), (0.01737, -0.2198, 0.5), (0.01737, -0.2198, 0.5), (0.01737, -0.2198, -0.5), (0.01737, -0.2198, -0.5), (-0.2766, -0.05013, -0.5), (-0.2766, -0.05013, -0.5), (0.1631, -0.108, -0.5), (0.1631, -0.108, -0.5), (0.1408, -0.1251, -0.5), (0.01737, -0.2198, -0.5), (-0.1818, -0.1736, -0.5), (-0.1648, -0.1959, -0.5), (-0.1648, -0.1959, -0.5), (-0.1648, -0.1959, -0.5), (-0.1369, -0.1995, -0.5), (-0.1648, -0.1959, 0.5), (-0.1648, -0.1959, 0.5), (0.01737, -0.2198, 0.5), (-0.01046, -0.2162, 0.5), (0.1631, -0.108, 0.5), (-0.2766, -0.05013, 0.5), (-0.2766, -0.05013, 0.5), (-0.2595, -0.07239, 0.5), (-0.1648, -0.1959, 0.5)], [(14, 15), (30, 31)], [(3, 0, 1), (4, 2, 3), (4, 7, 6), (11, 3, 8, 9, 10), (2, 4, 12, 13), (17, 2, 13, 19, 18), (21, 6, 15, 20), (12, 4, 22, 23, 24), (22, 4, 6, 21), (0, 2, 17, 16), (25, 5, 27, 28, 26), (27, 5, 3, 11), (8, 3, 1, 29), (31, 7, 33, 32), (7, 5, 25, 33), (3, 2, 0), (5, 4, 3), (5, 7, 4), (9, 8, 29, 16, 17, 18), (13, 12, 24, 28, 27, 11, 10, 19), (32, 20, 15, 31), (10, 9, 18, 19), (24, 23, 26, 28), (22, 21, 20, 32, 33, 25, 26, 23), (1, 0, 17, 29), (15, 6, 7, 31)])
me_pipe_001.polygons.foreach_set('use_smooth', [True] * 26)
_k = set([(0, 1), (0, 2), (1, 3), (2, 3), (2, 4), (3, 5), (4, 5), (4, 6), (5, 7), (6, 7), (10, 19), (15, 31), (16, 29), (23, 26)])
me_pipe_001.attributes.new('sharp_edge', 'BOOLEAN', 'EDGE').data.foreach_set('value', [ (min(e.vertices), max(e.vertices)) in _k for e in me_pipe_001.edges])
_uv = me_pipe_001.uv_layers.new(name='UVMap')
_uv.uv.foreach_set('vector', [0.25, 1.0, 0.3119, 0.5, 0.3119, 1.0, 0.1881, 0.5, 0.25, 0.5, 0.25, 1.0, 0.1881, 0.5, 0.1261, 1.0, 0.1261, 0.5, 0.8747, 0.545, 0.8747, 0.5154, 0.9309, 0.5682, 0.8833, 0.5485, 0.8747, 0.545, 0.875, 0.5183, 0.7996, 0.5496, 0.875, 0.5458, 0.875, 0.5458, 0.931, 0.569, 0.875, 0.5183, 0.875, 0.5458, 0.875, 0.5458, 0.9225, 0.5654, 0.819, 0.569, 0.7683, 0.625, 0.7958, 0.625, 0.8154, 0.5775, 0.875, 0.5458, 0.7996, 0.5496, 0.819, 0.569, 0.819, 0.569, 0.8275, 0.5654, 0.819, 0.569, 0.7996, 0.5496, 0.7683, 0.625, 0.819, 0.569, 0.9504, 0.5496, 0.875, 0.5183, 0.931, 0.569, 0.931, 0.569, 0.8186, 0.5682, 0.7977, 0.5473, 0.8747, 0.545, 0.8662, 0.5485, 0.8186, 0.5682, 0.8747, 0.545, 0.7977, 0.5473, 0.8747, 0.5154, 0.8747, 0.545, 0.9309, 0.5682, 0.8747, 0.5154, 0.9518, 0.5473, 0.9309, 0.5682, 0.7953, 0.6244, 0.7657, 0.6244, 0.8186, 0.5682, 0.7989, 0.6158, 0.7657, 0.6244, 0.7977, 0.5473, 0.8186, 0.5682, 0.8186, 0.5682, 0.25, 1.0, 0.25, 0.5, 0.3119, 0.5, 0.1881, 1.0, 0.1881, 0.5, 0.25, 1.0, 0.1881, 1.0, 0.1261, 1.0, 0.1881, 0.5, 0.2595, 0.9236, 0.3119, 0.9236, 0.3119, 0.9236, 0.3119, 0.5764, 0.3119, 0.5764, 0.3025, 0.5764, 0.25, 0.5764, 0.25, 0.5764, 0.1975, 0.5764, 0.2405, 0.9236, 0.25, 0.9236, 0.25, 0.9236, 0.25, 0.9236, 0.25, 0.5764, 0.1356, 0.9236, 0.1786, 0.5764, 0.1261, 0.5764, 0.1261, 0.9236, 0.25, 0.9236, 0.2595, 0.9236, 0.3025, 0.5764, 0.25, 0.5764, 0.1975, 0.5764, 0.1881, 0.5764, 0.1881, 0.9236, 0.2405, 0.9236, 0.1881, 0.5764, 0.1881, 0.5764, 0.1786, 0.5764, 0.1356, 0.9236, 0.1881, 0.9236, 0.1881, 0.9236, 0.1881, 0.9236, 0.1881, 0.5764, 0.4303, 0.4983, 0.4302, 0.001487, 0.3835, 0.001578, 0.3836, 0.4984, 0.4928, 0.001512, 0.4459, 0.001489, 0.4457, 0.4982, 0.4927, 0.4985])
me_pipe_001.materials.append(mat_basemetal_ironteeth)
me_pipe_001.update()
me_pipe_001.normals_split_custom_set([tuple(v) for v in zip(*[iter([0.6088, -0.7934, 0.0, 0.6088, -0.7934, 0.0, 0.6088, -0.7934, 0.0, -0.1305, -0.9914, -5.249e-08, -0.1305, -0.9914, -6.129e-08, -0.1305, -0.9914, -8.805e-09, -0.7934, -0.6088, 0.0, -0.7934, -0.6088, 0.0, -0.7934, -0.6088, 0.0, 0.08947, 0.6796, 0.7281, 2.296e-07, 0.0, 1.0, -0.4305, 0.561, 0.7071, -0.4305, 0.561, 0.7071, -0.1965, 0.7335, 0.6507, 0.0, 0.0, -1.0, 0.0, 0.0, -1.0, 0.0923, 0.7011, -0.7071, 0.08661, 0.6579, -0.7481, -0.4303, 0.5608, -0.7074, 0.0, 0.0, -1.0, 0.08661, 0.6579, -0.7481, -0.1965, 0.7335, -0.6507, -0.4305, 0.561, -0.7071, 0.548, 0.4205, -0.7232, -0.2071, 0.7727, -0.6, 0.1743, 0.6083, -0.7743, 0.561, 0.4305, -0.7071, 0.0923, 0.7011, -0.7071, 0.0, 0.0, -1.0, 0.561, 0.4305, -0.7071, 0.4313, 0.7471, -0.5058, 0.0923, 0.7011, -0.7071, 0.561, 0.4305, -0.7071, 0.0, 0.0, -1.0, -0.2071, 0.7727, -0.6, 0.548, 0.4205, -0.7232, 0.0, 0.0, -1.0, 0.0, 0.0, -1.0, -0.4303, 0.5608, -0.7074, -0.5154, 0.2984, -0.8033, 0.561, 0.4305, 0.7071, 1.463e-07, 0.0, 1.0, 0.09123, 0.693, 0.7151, 0.0923, 0.7011, 0.7071, 0.4313, 0.7471, 0.5058, 0.09123, 0.693, 0.7151, 1.463e-07, 0.0, 1.0, 2.296e-07, 0.0, 1.0, 0.08947, 0.6796, 0.7281, -0.4305, 0.561, 0.7071, 2.296e-07, 0.0, 1.0, 0.4, 0.6928, 0.6, -0.01377, 0.6212, 0.7835, 0.1743, 0.6083, 0.7743, -0.2071, 0.7727, 0.6, 0.548, 0.4205, 0.7232, 0.561, 0.4305, 0.7071, -0.2071, 0.7727, 0.6, 1.463e-07, 0.0, 1.0, 0.561, 0.4305, 0.7071, 0.548, 0.4205, 0.7232, 0.6088, -0.7934, 0.0, 0.6088, -0.7934, 0.0, 0.6088, -0.7934, 0.0, -0.1305, -0.9914, 0.0, -0.1305, -0.9914, -5.249e-08, -0.1305, -0.9914, -8.805e-09, -0.7934, -0.6088, 0.0, -0.7934, -0.6088, 0.0, -0.7934, -0.6088, 0.0, -0.4305, 0.561, 0.7071, -0.4305, 0.561, 0.7071, -0.01377, 0.6212, 0.7835, -0.5154, 0.2984, -0.8033, -0.4303, 0.5608, -0.7074, -0.4305, 0.561, -0.7071, 0.08661, 0.6579, -0.7481, 0.0923, 0.7011, -0.7071, 0.0923, 0.7011, -0.7071, 0.0923, 0.7011, 0.7071, 0.09123, 0.693, 0.7151, 0.08947, 0.6796, 0.7281, -0.1965, 0.7335, 0.6507, -0.1965, 0.7335, -0.6507, 0.561, 0.4305, 0.7071, 0.561, 0.4305, -0.7071, 0.1743, 0.6083, -0.7743, 0.1743, 0.6083, 0.7743, -0.1965, 0.7335, 0.6507, -0.4305, 0.561, 0.7071, -0.4305, 0.561, -0.7071, -0.1965, 0.7335, -0.6507, 0.0923, 0.7011, -0.7071, 0.4313, 0.7471, -0.5058, 0.4313, 0.7471, 0.5058, 0.0923, 0.7011, 0.7071, 0.561, 0.4305, -0.7071, 0.548, 0.4205, -0.7232, 0.561, 0.4305, -0.7071, 0.561, 0.4305, 0.7071, 0.548, 0.4205, 0.7232, 0.561, 0.4305, 0.7071, 0.4313, 0.7471, 0.5058, 0.4313, 0.7471, -0.5058, 0.4, 0.6928, 0.6, 0.5, 0.866, -1.169e-07, 0.5, 0.866, -1.169e-07, -0.01377, 0.6212, 0.7835, 0.1743, 0.6083, -0.7743, -0.2071, 0.7727, -0.6, -0.2071, 0.7727, 0.6, 0.1743, 0.6083, 0.7743])] * 3)])

# ---- objects
ob_base = bpy.data.objects.new('Base', me_scene_001)
ob_pipe = bpy.data.objects.new('Pipe', me_pipe_001)

# ---- transforms, parenting, visibility, modifiers, constraints
ob_base.location = (0.0, 0.0, 0.0)
ob_base.rotation_euler = (1.571, -0.0, 0.0)
ob_base.scale = (0.01, 0.01, 0.01)
ob_base.color = (0.8, 0.8, 0.8, 1.0)
ob_pipe.location = (-0.5087, -0.5027, 0.4047)
ob_pipe.rotation_euler = (1.571, -0.9163, -0.5236)
ob_pipe.scale = (1.0, 1.0, 1.0)
ob_pipe.color = (0.8, 0.8, 0.8, 1.0)

# ---- collection membership
col_pipeincomplete_ironteeth.objects.link(ob_base)
col_pipeincomplete_ironteeth.objects.link(ob_pipe)

# ---- scene / render settings (as saved in the file)
scene.frame_start = 1; scene.frame_end = 250; scene.frame_set(0)
scene.render.engine = 'BLENDER_EEVEE_NEXT'
scene.render.fps = 25
scene.cycles.sampling_pattern = 'TABULATED_SOBOL'
scene.view_settings.view_transform = 'Filmic'
bpy.context.view_layer.update()

# ---- added for rendering (the .blend has no active camera and no usable light): camera, sun
cam_auto = bpy.data.cameras.new('AutoCamera')
cam_auto.lens = 50.0
cam_auto.sensor_width = 36.0
cam_auto.clip_end = 1000.0
ob_auto_camera = bpy.data.objects.new('AutoCamera', cam_auto)
scene.collection.objects.link(ob_auto_camera)
ob_auto_camera.location = (1.0391, -2.36916, 1.47056)
ob_auto_camera.rotation_euler = (1.09748, -7.21219e-08, 0.694738)
scene.camera = ob_auto_camera
light_auto_sun = bpy.data.lights.new('AutoSun', 'SUN')
light_auto_sun.energy = 3.0
light_auto_sun.angle = 0.0523599
ob_auto_sun = bpy.data.objects.new('AutoSun', light_auto_sun)
scene.collection.objects.link(ob_auto_sun)
ob_auto_sun.rotation_euler = (0.872665, 0.174533, 0.523599)
bpy.context.view_layer.update()
